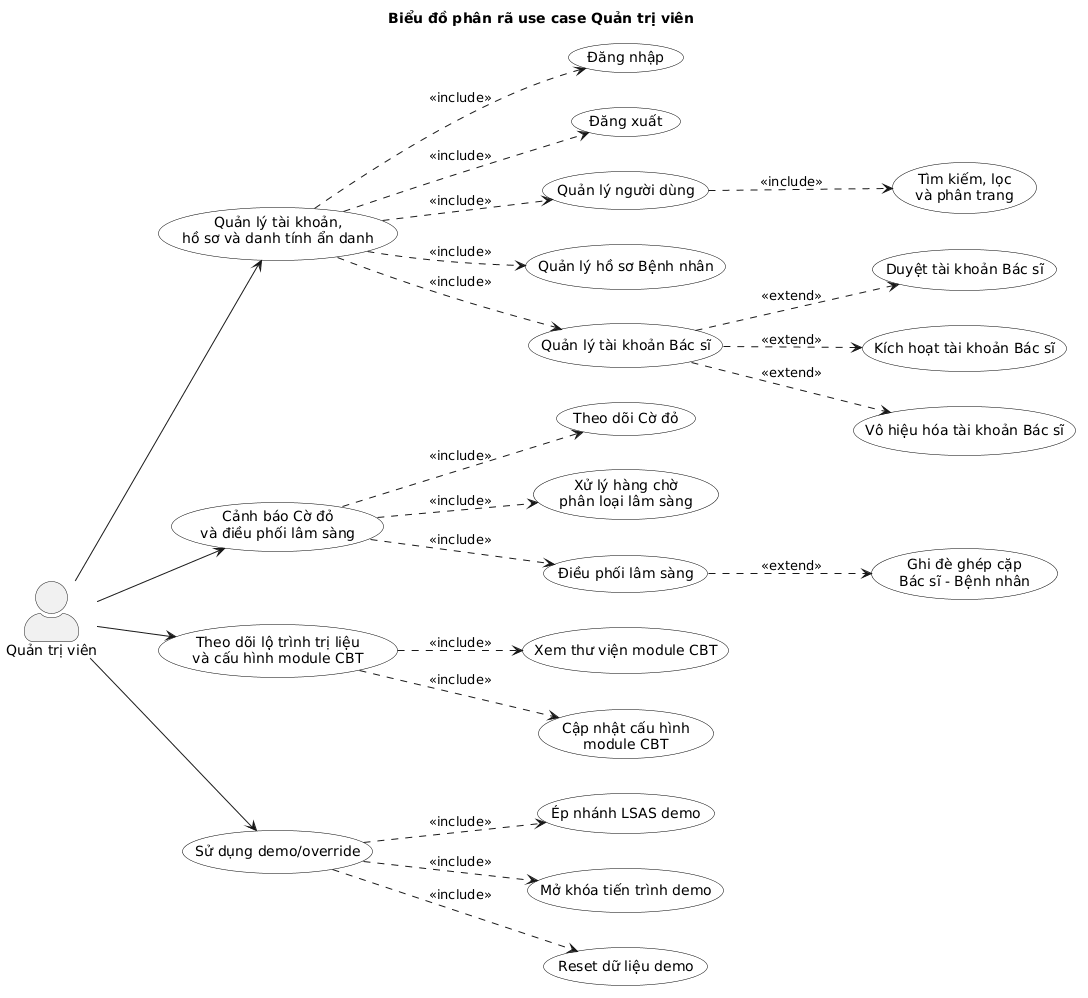

The diagram above was rendered by PlantUML. Its source (embedded in the PNG):
@startuml
left to right direction
skinparam actorStyle awesome
skinparam defaultFontName Arial
skinparam usecase {
  BackgroundColor White
  BorderColor Black
}

title Biểu đồ phân rã use case Quản trị viên

actor "Quản trị viên" as Admin

usecase "Quản lý tài khoản,\nhồ sơ và danh tính ẩn danh" as A_ACC
usecase "Cảnh báo Cờ đỏ\nvà điều phối lâm sàng" as A_RISK
usecase "Theo dõi lộ trình trị liệu\nvà cấu hình module CBT" as A_CBT
usecase "Sử dụng demo/override" as A_DEMO

usecase "Đăng nhập" as A1
usecase "Đăng xuất" as A2
usecase "Quản lý người dùng" as A3
usecase "Tìm kiếm, lọc\nvà phân trang" as A4
usecase "Quản lý hồ sơ Bệnh nhân" as A5
usecase "Quản lý tài khoản Bác sĩ" as A6
usecase "Duyệt tài khoản Bác sĩ" as A7
usecase "Kích hoạt tài khoản Bác sĩ" as A8
usecase "Vô hiệu hóa tài khoản Bác sĩ" as A9

usecase "Theo dõi Cờ đỏ" as A10
usecase "Xử lý hàng chờ\nphân loại lâm sàng" as A11
usecase "Điều phối lâm sàng" as A12
usecase "Ghi đè ghép cặp\nBác sĩ - Bệnh nhân" as A13

usecase "Xem thư viện module CBT" as A14
usecase "Cập nhật cấu hình\nmodule CBT" as A15

usecase "Ép nhánh LSAS demo" as A16
usecase "Mở khóa tiến trình demo" as A17
usecase "Reset dữ liệu demo" as A18

Admin --> A_ACC
Admin --> A_RISK
Admin --> A_CBT
Admin --> A_DEMO

A_ACC ..> A1 : <<include>>
A_ACC ..> A2 : <<include>>
A_ACC ..> A3 : <<include>>
A_ACC ..> A5 : <<include>>
A_ACC ..> A6 : <<include>>
A3 ..> A4 : <<include>>
A6 ..> A7 : <<extend>>
A6 ..> A8 : <<extend>>
A6 ..> A9 : <<extend>>

A_RISK ..> A10 : <<include>>
A_RISK ..> A11 : <<include>>
A_RISK ..> A12 : <<include>>
A12 ..> A13 : <<extend>>

A_CBT ..> A14 : <<include>>
A_CBT ..> A15 : <<include>>

A_DEMO ..> A16 : <<include>>
A_DEMO ..> A17 : <<include>>
A_DEMO ..> A18 : <<include>>
@enduml